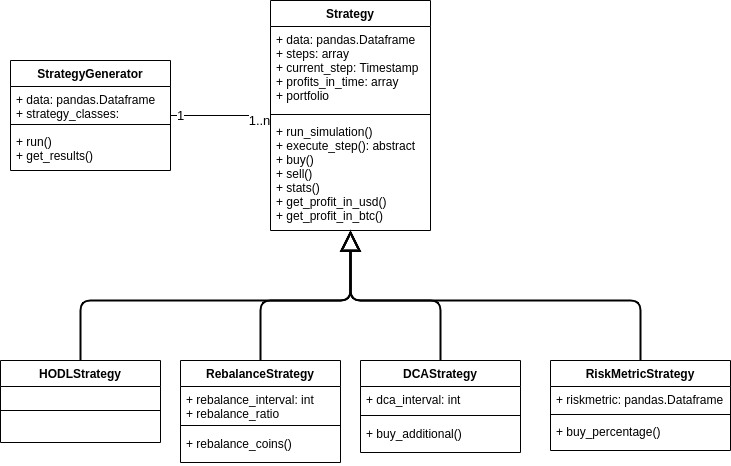

The diagram above was exported from draw.io. Its source (the exported page's mxGraphModel, read from the mxfile embedded in the PNG):
<mxGraphModel dx="1414" dy="719" grid="1" gridSize="10" guides="1" tooltips="1" connect="1" arrows="1" fold="1" page="1" pageScale="1" pageWidth="827" pageHeight="1169" math="0" shadow="0">
  <root>
    <mxCell id="0" />
    <mxCell id="1" parent="0" />
    <mxCell id="C5vWrtbwTdwlnFtRJof9-26" value="Strategy" style="swimlane;fontStyle=1;align=center;verticalAlign=top;childLayout=stackLayout;horizontal=1;startSize=26;horizontalStack=0;resizeParent=1;resizeParentMax=0;resizeLast=0;collapsible=1;marginBottom=0;" vertex="1" parent="1">
      <mxGeometry x="310" y="30" width="160" height="230" as="geometry" />
    </mxCell>
    <mxCell id="C5vWrtbwTdwlnFtRJof9-27" value="+ data: pandas.Dataframe&#10;+ steps: array&#10;+ current_step: Timestamp&#10;+ profits_in_time: array&#10;+ portfolio" style="text;strokeColor=none;fillColor=none;align=left;verticalAlign=top;spacingLeft=4;spacingRight=4;overflow=hidden;rotatable=0;points=[[0,0.5],[1,0.5]];portConstraint=eastwest;" vertex="1" parent="C5vWrtbwTdwlnFtRJof9-26">
      <mxGeometry y="26" width="160" height="84" as="geometry" />
    </mxCell>
    <mxCell id="C5vWrtbwTdwlnFtRJof9-28" value="" style="line;strokeWidth=1;fillColor=none;align=left;verticalAlign=middle;spacingTop=-1;spacingLeft=3;spacingRight=3;rotatable=0;labelPosition=right;points=[];portConstraint=eastwest;" vertex="1" parent="C5vWrtbwTdwlnFtRJof9-26">
      <mxGeometry y="110" width="160" height="8" as="geometry" />
    </mxCell>
    <mxCell id="C5vWrtbwTdwlnFtRJof9-29" value="+ run_simulation()&#10;+ execute_step(): abstract&#10;+ buy()&#10;+ sell()&#10;+ stats()&#10;+ get_profit_in_usd()&#10;+ get_profit_in_btc()" style="text;strokeColor=none;fillColor=none;align=left;verticalAlign=top;spacingLeft=4;spacingRight=4;overflow=hidden;rotatable=0;points=[[0,0.5],[1,0.5]];portConstraint=eastwest;" vertex="1" parent="C5vWrtbwTdwlnFtRJof9-26">
      <mxGeometry y="118" width="160" height="112" as="geometry" />
    </mxCell>
    <mxCell id="C5vWrtbwTdwlnFtRJof9-65" style="edgeStyle=orthogonalEdgeStyle;rounded=1;orthogonalLoop=1;jettySize=auto;html=1;fontSize=13;endArrow=block;endFill=0;endSize=16;strokeWidth=2;" edge="1" parent="1" source="C5vWrtbwTdwlnFtRJof9-31" target="C5vWrtbwTdwlnFtRJof9-26">
      <mxGeometry relative="1" as="geometry" />
    </mxCell>
    <mxCell id="C5vWrtbwTdwlnFtRJof9-31" value="RebalanceStrategy" style="swimlane;fontStyle=1;align=center;verticalAlign=top;childLayout=stackLayout;horizontal=1;startSize=26;horizontalStack=0;resizeParent=1;resizeParentMax=0;resizeLast=0;collapsible=1;marginBottom=0;" vertex="1" parent="1">
      <mxGeometry x="220" y="390" width="160" height="102" as="geometry" />
    </mxCell>
    <mxCell id="C5vWrtbwTdwlnFtRJof9-32" value="+ rebalance_interval: int&#10;+ rebalance_ratio" style="text;strokeColor=none;fillColor=none;align=left;verticalAlign=top;spacingLeft=4;spacingRight=4;overflow=hidden;rotatable=0;points=[[0,0.5],[1,0.5]];portConstraint=eastwest;" vertex="1" parent="C5vWrtbwTdwlnFtRJof9-31">
      <mxGeometry y="26" width="160" height="34" as="geometry" />
    </mxCell>
    <mxCell id="C5vWrtbwTdwlnFtRJof9-33" value="" style="line;strokeWidth=1;fillColor=none;align=left;verticalAlign=middle;spacingTop=-1;spacingLeft=3;spacingRight=3;rotatable=0;labelPosition=right;points=[];portConstraint=eastwest;" vertex="1" parent="C5vWrtbwTdwlnFtRJof9-31">
      <mxGeometry y="60" width="160" height="10" as="geometry" />
    </mxCell>
    <mxCell id="C5vWrtbwTdwlnFtRJof9-34" value="+ rebalance_coins()" style="text;strokeColor=none;fillColor=none;align=left;verticalAlign=top;spacingLeft=4;spacingRight=4;overflow=hidden;rotatable=0;points=[[0,0.5],[1,0.5]];portConstraint=eastwest;" vertex="1" parent="C5vWrtbwTdwlnFtRJof9-31">
      <mxGeometry y="70" width="160" height="32" as="geometry" />
    </mxCell>
    <mxCell id="C5vWrtbwTdwlnFtRJof9-68" style="edgeStyle=orthogonalEdgeStyle;rounded=1;orthogonalLoop=1;jettySize=auto;html=1;fontSize=13;endArrow=block;endFill=0;endSize=16;strokeWidth=2;" edge="1" parent="1" source="C5vWrtbwTdwlnFtRJof9-39" target="C5vWrtbwTdwlnFtRJof9-26">
      <mxGeometry relative="1" as="geometry">
        <Array as="points">
          <mxPoint x="680" y="330" />
          <mxPoint x="390" y="330" />
        </Array>
      </mxGeometry>
    </mxCell>
    <mxCell id="C5vWrtbwTdwlnFtRJof9-39" value="RiskMetricStrategy" style="swimlane;fontStyle=1;align=center;verticalAlign=top;childLayout=stackLayout;horizontal=1;startSize=26;horizontalStack=0;resizeParent=1;resizeParentMax=0;resizeLast=0;collapsible=1;marginBottom=0;" vertex="1" parent="1">
      <mxGeometry x="590" y="390" width="180" height="90" as="geometry" />
    </mxCell>
    <mxCell id="C5vWrtbwTdwlnFtRJof9-40" value="+ riskmetric: pandas.Dataframe" style="text;strokeColor=none;fillColor=none;align=left;verticalAlign=top;spacingLeft=4;spacingRight=4;overflow=hidden;rotatable=0;points=[[0,0.5],[1,0.5]];portConstraint=eastwest;" vertex="1" parent="C5vWrtbwTdwlnFtRJof9-39">
      <mxGeometry y="26" width="180" height="24" as="geometry" />
    </mxCell>
    <mxCell id="C5vWrtbwTdwlnFtRJof9-41" value="" style="line;strokeWidth=1;fillColor=none;align=left;verticalAlign=middle;spacingTop=-1;spacingLeft=3;spacingRight=3;rotatable=0;labelPosition=right;points=[];portConstraint=eastwest;" vertex="1" parent="C5vWrtbwTdwlnFtRJof9-39">
      <mxGeometry y="50" width="180" height="8" as="geometry" />
    </mxCell>
    <mxCell id="C5vWrtbwTdwlnFtRJof9-42" value="+ buy_percentage()" style="text;strokeColor=none;fillColor=none;align=left;verticalAlign=top;spacingLeft=4;spacingRight=4;overflow=hidden;rotatable=0;points=[[0,0.5],[1,0.5]];portConstraint=eastwest;" vertex="1" parent="C5vWrtbwTdwlnFtRJof9-39">
      <mxGeometry y="58" width="180" height="32" as="geometry" />
    </mxCell>
    <mxCell id="C5vWrtbwTdwlnFtRJof9-66" style="edgeStyle=orthogonalEdgeStyle;rounded=1;orthogonalLoop=1;jettySize=auto;html=1;fontSize=13;endArrow=block;endFill=0;endSize=16;strokeWidth=2;" edge="1" parent="1" source="C5vWrtbwTdwlnFtRJof9-43" target="C5vWrtbwTdwlnFtRJof9-26">
      <mxGeometry relative="1" as="geometry" />
    </mxCell>
    <mxCell id="C5vWrtbwTdwlnFtRJof9-43" value="DCAStrategy" style="swimlane;fontStyle=1;align=center;verticalAlign=top;childLayout=stackLayout;horizontal=1;startSize=26;horizontalStack=0;resizeParent=1;resizeParentMax=0;resizeLast=0;collapsible=1;marginBottom=0;" vertex="1" parent="1">
      <mxGeometry x="400" y="390" width="160" height="92" as="geometry" />
    </mxCell>
    <mxCell id="C5vWrtbwTdwlnFtRJof9-44" value="+ dca_interval: int" style="text;strokeColor=none;fillColor=none;align=left;verticalAlign=top;spacingLeft=4;spacingRight=4;overflow=hidden;rotatable=0;points=[[0,0.5],[1,0.5]];portConstraint=eastwest;" vertex="1" parent="C5vWrtbwTdwlnFtRJof9-43">
      <mxGeometry y="26" width="160" height="24" as="geometry" />
    </mxCell>
    <mxCell id="C5vWrtbwTdwlnFtRJof9-45" value="" style="line;strokeWidth=1;fillColor=none;align=left;verticalAlign=middle;spacingTop=-1;spacingLeft=3;spacingRight=3;rotatable=0;labelPosition=right;points=[];portConstraint=eastwest;" vertex="1" parent="C5vWrtbwTdwlnFtRJof9-43">
      <mxGeometry y="50" width="160" height="10" as="geometry" />
    </mxCell>
    <mxCell id="C5vWrtbwTdwlnFtRJof9-46" value="+ buy_additional()" style="text;strokeColor=none;fillColor=none;align=left;verticalAlign=top;spacingLeft=4;spacingRight=4;overflow=hidden;rotatable=0;points=[[0,0.5],[1,0.5]];portConstraint=eastwest;" vertex="1" parent="C5vWrtbwTdwlnFtRJof9-43">
      <mxGeometry y="60" width="160" height="32" as="geometry" />
    </mxCell>
    <mxCell id="C5vWrtbwTdwlnFtRJof9-63" style="edgeStyle=orthogonalEdgeStyle;rounded=1;orthogonalLoop=1;jettySize=auto;html=1;entryX=0.5;entryY=1;entryDx=0;entryDy=0;entryPerimeter=0;fontSize=13;endArrow=block;endFill=0;strokeWidth=2;endSize=16;" edge="1" parent="1" source="C5vWrtbwTdwlnFtRJof9-47" target="C5vWrtbwTdwlnFtRJof9-29">
      <mxGeometry relative="1" as="geometry" />
    </mxCell>
    <mxCell id="C5vWrtbwTdwlnFtRJof9-47" value="HODLStrategy" style="swimlane;fontStyle=1;align=center;verticalAlign=top;childLayout=stackLayout;horizontal=1;startSize=26;horizontalStack=0;resizeParent=1;resizeParentMax=0;resizeLast=0;collapsible=1;marginBottom=0;" vertex="1" parent="1">
      <mxGeometry x="40" y="390" width="160" height="82" as="geometry" />
    </mxCell>
    <mxCell id="C5vWrtbwTdwlnFtRJof9-48" value=" " style="text;strokeColor=none;fillColor=none;align=left;verticalAlign=top;spacingLeft=4;spacingRight=4;overflow=hidden;rotatable=0;points=[[0,0.5],[1,0.5]];portConstraint=eastwest;" vertex="1" parent="C5vWrtbwTdwlnFtRJof9-47">
      <mxGeometry y="26" width="160" height="14" as="geometry" />
    </mxCell>
    <mxCell id="C5vWrtbwTdwlnFtRJof9-49" value="" style="line;strokeWidth=1;fillColor=none;align=left;verticalAlign=middle;spacingTop=-1;spacingLeft=3;spacingRight=3;rotatable=0;labelPosition=right;points=[];portConstraint=eastwest;" vertex="1" parent="C5vWrtbwTdwlnFtRJof9-47">
      <mxGeometry y="40" width="160" height="20" as="geometry" />
    </mxCell>
    <mxCell id="C5vWrtbwTdwlnFtRJof9-50" value=" " style="text;strokeColor=none;fillColor=none;align=left;verticalAlign=top;spacingLeft=4;spacingRight=4;overflow=hidden;rotatable=0;points=[[0,0.5],[1,0.5]];portConstraint=eastwest;" vertex="1" parent="C5vWrtbwTdwlnFtRJof9-47">
      <mxGeometry y="60" width="160" height="22" as="geometry" />
    </mxCell>
    <mxCell id="C5vWrtbwTdwlnFtRJof9-56" style="rounded=1;orthogonalLoop=1;jettySize=auto;html=1;edgeStyle=orthogonalEdgeStyle;endArrow=none;endFill=0;" edge="1" parent="1" source="C5vWrtbwTdwlnFtRJof9-51" target="C5vWrtbwTdwlnFtRJof9-26">
      <mxGeometry relative="1" as="geometry" />
    </mxCell>
    <mxCell id="C5vWrtbwTdwlnFtRJof9-60" value="1..n" style="edgeLabel;html=1;align=center;verticalAlign=middle;resizable=0;points=[];fontSize=13;" vertex="1" connectable="0" parent="C5vWrtbwTdwlnFtRJof9-56">
      <mxGeometry x="0.7683" y="-4" relative="1" as="geometry">
        <mxPoint as="offset" />
      </mxGeometry>
    </mxCell>
    <mxCell id="C5vWrtbwTdwlnFtRJof9-61" value="1" style="edgeLabel;html=1;align=center;verticalAlign=middle;resizable=0;points=[];fontSize=13;" vertex="1" connectable="0" parent="C5vWrtbwTdwlnFtRJof9-56">
      <mxGeometry x="-0.8171" y="1" relative="1" as="geometry">
        <mxPoint as="offset" />
      </mxGeometry>
    </mxCell>
    <mxCell id="C5vWrtbwTdwlnFtRJof9-51" value="StrategyGenerator" style="swimlane;fontStyle=1;align=center;verticalAlign=top;childLayout=stackLayout;horizontal=1;startSize=26;horizontalStack=0;resizeParent=1;resizeParentMax=0;resizeLast=0;collapsible=1;marginBottom=0;" vertex="1" parent="1">
      <mxGeometry x="50" y="90" width="160" height="110" as="geometry" />
    </mxCell>
    <mxCell id="C5vWrtbwTdwlnFtRJof9-52" value="+ data: pandas.Dataframe&#10;+ strategy_classes:&#10;" style="text;strokeColor=none;fillColor=none;align=left;verticalAlign=top;spacingLeft=4;spacingRight=4;overflow=hidden;rotatable=0;points=[[0,0.5],[1,0.5]];portConstraint=eastwest;" vertex="1" parent="C5vWrtbwTdwlnFtRJof9-51">
      <mxGeometry y="26" width="160" height="34" as="geometry" />
    </mxCell>
    <mxCell id="C5vWrtbwTdwlnFtRJof9-53" value="" style="line;strokeWidth=1;fillColor=none;align=left;verticalAlign=middle;spacingTop=-1;spacingLeft=3;spacingRight=3;rotatable=0;labelPosition=right;points=[];portConstraint=eastwest;" vertex="1" parent="C5vWrtbwTdwlnFtRJof9-51">
      <mxGeometry y="60" width="160" height="8" as="geometry" />
    </mxCell>
    <mxCell id="C5vWrtbwTdwlnFtRJof9-54" value="+ run()&#10;+ get_results()" style="text;strokeColor=none;fillColor=none;align=left;verticalAlign=top;spacingLeft=4;spacingRight=4;overflow=hidden;rotatable=0;points=[[0,0.5],[1,0.5]];portConstraint=eastwest;" vertex="1" parent="C5vWrtbwTdwlnFtRJof9-51">
      <mxGeometry y="68" width="160" height="42" as="geometry" />
    </mxCell>
  </root>
</mxGraphModel>